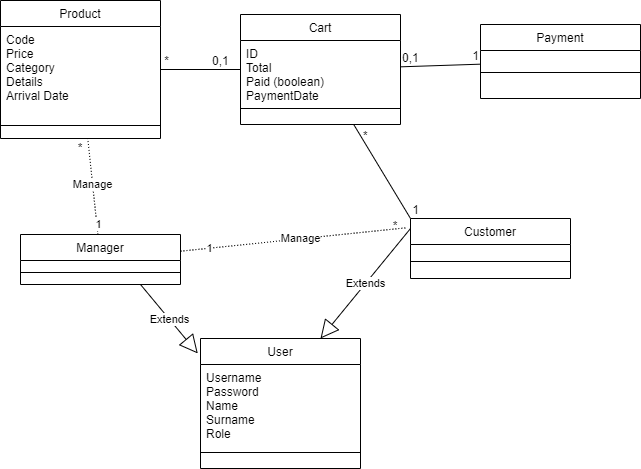

The diagram above was exported from draw.io. Its source (the exported page's mxGraphModel, read from the mxfile embedded in the PNG):
<mxGraphModel dx="1050" dy="530" grid="1" gridSize="10" guides="1" tooltips="1" connect="1" arrows="1" fold="1" page="1" pageScale="1" pageWidth="827" pageHeight="1169" math="0" shadow="0">
  <root>
    <mxCell id="WIyWlLk6GJQsqaUBKTNV-0" />
    <mxCell id="WIyWlLk6GJQsqaUBKTNV-1" parent="WIyWlLk6GJQsqaUBKTNV-0" />
    <mxCell id="R0FibeLWmFN4JqSDwSIt-6" value="Product" style="swimlane;fontStyle=0;align=center;verticalAlign=top;childLayout=stackLayout;horizontal=1;startSize=26;horizontalStack=0;resizeParent=1;resizeLast=0;collapsible=1;marginBottom=0;rounded=0;shadow=0;strokeWidth=1;" parent="WIyWlLk6GJQsqaUBKTNV-1" vertex="1">
      <mxGeometry x="150" y="72" width="160" height="138" as="geometry">
        <mxRectangle x="340" y="380" width="170" height="26" as="alternateBounds" />
      </mxGeometry>
    </mxCell>
    <mxCell id="R0FibeLWmFN4JqSDwSIt-7" value="Code&#10;Price&#10;Category&#10;Details&#10;Arrival Date&#10;" style="text;align=left;verticalAlign=top;spacingLeft=4;spacingRight=4;overflow=hidden;rotatable=0;points=[[0,0.5],[1,0.5]];portConstraint=eastwest;" parent="R0FibeLWmFN4JqSDwSIt-6" vertex="1">
      <mxGeometry y="26" width="160" height="94" as="geometry" />
    </mxCell>
    <mxCell id="R0FibeLWmFN4JqSDwSIt-8" value="" style="line;html=1;strokeWidth=1;align=left;verticalAlign=middle;spacingTop=-1;spacingLeft=3;spacingRight=3;rotatable=0;labelPosition=right;points=[];portConstraint=eastwest;" parent="R0FibeLWmFN4JqSDwSIt-6" vertex="1">
      <mxGeometry y="120" width="160" height="10" as="geometry" />
    </mxCell>
    <mxCell id="R0FibeLWmFN4JqSDwSIt-9" value="Cart" style="swimlane;fontStyle=0;align=center;verticalAlign=top;childLayout=stackLayout;horizontal=1;startSize=26;horizontalStack=0;resizeParent=1;resizeLast=0;collapsible=1;marginBottom=0;rounded=0;shadow=0;strokeWidth=1;" parent="WIyWlLk6GJQsqaUBKTNV-1" vertex="1">
      <mxGeometry x="390" y="86" width="160" height="110" as="geometry">
        <mxRectangle x="340" y="380" width="170" height="26" as="alternateBounds" />
      </mxGeometry>
    </mxCell>
    <mxCell id="R0FibeLWmFN4JqSDwSIt-10" value="ID&#10;Total&#10;Paid (boolean)&#10;PaymentDate" style="text;align=left;verticalAlign=top;spacingLeft=4;spacingRight=4;overflow=hidden;rotatable=0;points=[[0,0.5],[1,0.5]];portConstraint=eastwest;" parent="R0FibeLWmFN4JqSDwSIt-9" vertex="1">
      <mxGeometry y="26" width="160" height="64" as="geometry" />
    </mxCell>
    <mxCell id="R0FibeLWmFN4JqSDwSIt-11" value="" style="line;html=1;strokeWidth=1;align=left;verticalAlign=middle;spacingTop=-1;spacingLeft=3;spacingRight=3;rotatable=0;labelPosition=right;points=[];portConstraint=eastwest;" parent="R0FibeLWmFN4JqSDwSIt-9" vertex="1">
      <mxGeometry y="90" width="160" height="8" as="geometry" />
    </mxCell>
    <mxCell id="R0FibeLWmFN4JqSDwSIt-36" value="User" style="swimlane;fontStyle=0;align=center;verticalAlign=top;childLayout=stackLayout;horizontal=1;startSize=26;horizontalStack=0;resizeParent=1;resizeLast=0;collapsible=1;marginBottom=0;rounded=0;shadow=0;strokeWidth=1;" parent="WIyWlLk6GJQsqaUBKTNV-1" vertex="1">
      <mxGeometry x="350" y="410" width="160" height="130" as="geometry">
        <mxRectangle x="340" y="380" width="170" height="26" as="alternateBounds" />
      </mxGeometry>
    </mxCell>
    <mxCell id="R0FibeLWmFN4JqSDwSIt-37" value="Username&#10;Password&#10;Name&#10;Surname&#10;Role" style="text;align=left;verticalAlign=top;spacingLeft=4;spacingRight=4;overflow=hidden;rotatable=0;points=[[0,0.5],[1,0.5]];portConstraint=eastwest;" parent="R0FibeLWmFN4JqSDwSIt-36" vertex="1">
      <mxGeometry y="26" width="160" height="84" as="geometry" />
    </mxCell>
    <mxCell id="R0FibeLWmFN4JqSDwSIt-38" value="" style="line;html=1;strokeWidth=1;align=left;verticalAlign=middle;spacingTop=-1;spacingLeft=3;spacingRight=3;rotatable=0;labelPosition=right;points=[];portConstraint=eastwest;" parent="R0FibeLWmFN4JqSDwSIt-36" vertex="1">
      <mxGeometry y="110" width="160" height="8" as="geometry" />
    </mxCell>
    <mxCell id="md-O3Fzf3mo8d1-SE6Rz-0" value="Manager" style="swimlane;fontStyle=0;align=center;verticalAlign=top;childLayout=stackLayout;horizontal=1;startSize=26;horizontalStack=0;resizeParent=1;resizeLast=0;collapsible=1;marginBottom=0;rounded=0;shadow=0;strokeWidth=1;" parent="WIyWlLk6GJQsqaUBKTNV-1" vertex="1">
      <mxGeometry x="170" y="306" width="160" height="50" as="geometry">
        <mxRectangle x="340" y="380" width="170" height="26" as="alternateBounds" />
      </mxGeometry>
    </mxCell>
    <mxCell id="md-O3Fzf3mo8d1-SE6Rz-2" value="" style="line;html=1;strokeWidth=1;align=left;verticalAlign=middle;spacingTop=-1;spacingLeft=3;spacingRight=3;rotatable=0;labelPosition=right;points=[];portConstraint=eastwest;" parent="md-O3Fzf3mo8d1-SE6Rz-0" vertex="1">
      <mxGeometry y="26" width="160" height="24" as="geometry" />
    </mxCell>
    <mxCell id="md-O3Fzf3mo8d1-SE6Rz-15" value="" style="endArrow=none;html=1;rounded=0;" parent="WIyWlLk6GJQsqaUBKTNV-1" source="R0FibeLWmFN4JqSDwSIt-9" target="tWPRT2ul_hQeAb1-Qssr-3" edge="1">
      <mxGeometry relative="1" as="geometry">
        <mxPoint x="330" y="320" as="sourcePoint" />
        <mxPoint x="667" y="131.33574007220227" as="targetPoint" />
      </mxGeometry>
    </mxCell>
    <mxCell id="md-O3Fzf3mo8d1-SE6Rz-16" value="0,1" style="resizable=0;html=1;whiteSpace=wrap;align=left;verticalAlign=bottom;" parent="md-O3Fzf3mo8d1-SE6Rz-15" connectable="0" vertex="1">
      <mxGeometry x="-1" relative="1" as="geometry" />
    </mxCell>
    <mxCell id="md-O3Fzf3mo8d1-SE6Rz-17" value="1" style="resizable=0;html=1;whiteSpace=wrap;align=right;verticalAlign=bottom;" parent="md-O3Fzf3mo8d1-SE6Rz-15" connectable="0" vertex="1">
      <mxGeometry x="1" relative="1" as="geometry" />
    </mxCell>
    <mxCell id="md-O3Fzf3mo8d1-SE6Rz-18" value="" style="endArrow=none;html=1;rounded=0;entryX=0;entryY=0;entryDx=0;entryDy=0;entryPerimeter=0;" parent="WIyWlLk6GJQsqaUBKTNV-1" source="R0FibeLWmFN4JqSDwSIt-9" target="bYnZzjv6k98iO6NvpclV-2" edge="1">
      <mxGeometry relative="1" as="geometry">
        <mxPoint x="330" y="320" as="sourcePoint" />
        <mxPoint x="570" y="286.1111111111112" as="targetPoint" />
      </mxGeometry>
    </mxCell>
    <mxCell id="md-O3Fzf3mo8d1-SE6Rz-19" value="*" style="resizable=0;html=1;whiteSpace=wrap;align=left;verticalAlign=bottom;" parent="md-O3Fzf3mo8d1-SE6Rz-18" connectable="0" vertex="1">
      <mxGeometry x="-1" relative="1" as="geometry">
        <mxPoint x="8" y="20" as="offset" />
      </mxGeometry>
    </mxCell>
    <mxCell id="md-O3Fzf3mo8d1-SE6Rz-20" value="1" style="resizable=0;html=1;whiteSpace=wrap;align=right;verticalAlign=bottom;" parent="md-O3Fzf3mo8d1-SE6Rz-18" connectable="0" vertex="1">
      <mxGeometry x="1" relative="1" as="geometry">
        <mxPoint x="10" as="offset" />
      </mxGeometry>
    </mxCell>
    <mxCell id="md-O3Fzf3mo8d1-SE6Rz-21" value="" style="endArrow=none;html=1;rounded=0;" parent="WIyWlLk6GJQsqaUBKTNV-1" source="R0FibeLWmFN4JqSDwSIt-9" target="R0FibeLWmFN4JqSDwSIt-6" edge="1">
      <mxGeometry relative="1" as="geometry">
        <mxPoint x="330" y="320" as="sourcePoint" />
        <mxPoint x="490" y="320" as="targetPoint" />
      </mxGeometry>
    </mxCell>
    <mxCell id="md-O3Fzf3mo8d1-SE6Rz-22" value="0,1" style="resizable=0;html=1;whiteSpace=wrap;align=left;verticalAlign=bottom;" parent="md-O3Fzf3mo8d1-SE6Rz-21" connectable="0" vertex="1">
      <mxGeometry x="-1" relative="1" as="geometry">
        <mxPoint x="-30" as="offset" />
      </mxGeometry>
    </mxCell>
    <mxCell id="md-O3Fzf3mo8d1-SE6Rz-23" value="*" style="resizable=0;html=1;whiteSpace=wrap;align=right;verticalAlign=bottom;" parent="md-O3Fzf3mo8d1-SE6Rz-21" connectable="0" vertex="1">
      <mxGeometry x="1" relative="1" as="geometry">
        <mxPoint x="10" as="offset" />
      </mxGeometry>
    </mxCell>
    <mxCell id="md-O3Fzf3mo8d1-SE6Rz-33" value="" style="endArrow=none;html=1;rounded=0;dashed=1;dashPattern=1 2;" parent="WIyWlLk6GJQsqaUBKTNV-1" source="md-O3Fzf3mo8d1-SE6Rz-0" target="R0FibeLWmFN4JqSDwSIt-6" edge="1">
      <mxGeometry relative="1" as="geometry">
        <mxPoint x="350" y="310" as="sourcePoint" />
        <mxPoint x="510" y="310" as="targetPoint" />
      </mxGeometry>
    </mxCell>
    <mxCell id="md-O3Fzf3mo8d1-SE6Rz-36" value="Manage" style="edgeLabel;html=1;align=center;verticalAlign=middle;resizable=0;points=[];" parent="md-O3Fzf3mo8d1-SE6Rz-33" connectable="0" vertex="1">
      <mxGeometry x="0.051" y="1" relative="1" as="geometry">
        <mxPoint as="offset" />
      </mxGeometry>
    </mxCell>
    <mxCell id="md-O3Fzf3mo8d1-SE6Rz-41" value="1" style="edgeLabel;html=1;align=center;verticalAlign=middle;resizable=0;points=[];" parent="md-O3Fzf3mo8d1-SE6Rz-33" connectable="0" vertex="1">
      <mxGeometry x="-0.8009" y="-1" relative="1" as="geometry">
        <mxPoint as="offset" />
      </mxGeometry>
    </mxCell>
    <mxCell id="md-O3Fzf3mo8d1-SE6Rz-37" value="" style="endArrow=none;html=1;rounded=0;dashed=1;dashPattern=1 2;entryX=-0.02;entryY=0.153;entryDx=0;entryDy=0;entryPerimeter=0;" parent="WIyWlLk6GJQsqaUBKTNV-1" source="md-O3Fzf3mo8d1-SE6Rz-0" target="bYnZzjv6k98iO6NvpclV-2" edge="1">
      <mxGeometry relative="1" as="geometry">
        <mxPoint x="208" y="320" as="sourcePoint" />
        <mxPoint x="470" y="350" as="targetPoint" />
      </mxGeometry>
    </mxCell>
    <mxCell id="md-O3Fzf3mo8d1-SE6Rz-38" value="Manage" style="edgeLabel;html=1;align=center;verticalAlign=middle;resizable=0;points=[];" parent="md-O3Fzf3mo8d1-SE6Rz-37" connectable="0" vertex="1">
      <mxGeometry x="0.051" y="1" relative="1" as="geometry">
        <mxPoint as="offset" />
      </mxGeometry>
    </mxCell>
    <mxCell id="md-O3Fzf3mo8d1-SE6Rz-39" value="1" style="edgeLabel;html=1;align=center;verticalAlign=middle;resizable=0;points=[];" parent="md-O3Fzf3mo8d1-SE6Rz-37" connectable="0" vertex="1">
      <mxGeometry x="-0.7449" relative="1" as="geometry">
        <mxPoint as="offset" />
      </mxGeometry>
    </mxCell>
    <mxCell id="tWPRT2ul_hQeAb1-Qssr-3" value="Payment" style="swimlane;fontStyle=0;align=center;verticalAlign=top;childLayout=stackLayout;horizontal=1;startSize=26;horizontalStack=0;resizeParent=1;resizeLast=0;collapsible=1;marginBottom=0;rounded=0;shadow=0;strokeWidth=1;" parent="WIyWlLk6GJQsqaUBKTNV-1" vertex="1">
      <mxGeometry x="630" y="96" width="160" height="74" as="geometry">
        <mxRectangle x="340" y="380" width="170" height="26" as="alternateBounds" />
      </mxGeometry>
    </mxCell>
    <mxCell id="tWPRT2ul_hQeAb1-Qssr-5" value="" style="line;html=1;strokeWidth=1;align=left;verticalAlign=middle;spacingTop=-1;spacingLeft=3;spacingRight=3;rotatable=0;labelPosition=right;points=[];portConstraint=eastwest;" parent="tWPRT2ul_hQeAb1-Qssr-3" vertex="1">
      <mxGeometry y="26" width="160" height="44" as="geometry" />
    </mxCell>
    <mxCell id="FasEpf7m4bovE3hkefyT-0" value="*" style="text;html=1;align=center;verticalAlign=middle;whiteSpace=wrap;rounded=0;" parent="WIyWlLk6GJQsqaUBKTNV-1" vertex="1">
      <mxGeometry x="220" y="210" width="20" height="20" as="geometry" />
    </mxCell>
    <mxCell id="FasEpf7m4bovE3hkefyT-1" value="*" style="text;html=1;align=center;verticalAlign=middle;whiteSpace=wrap;rounded=0;" parent="WIyWlLk6GJQsqaUBKTNV-1" vertex="1">
      <mxGeometry x="540" y="290" width="10" height="16" as="geometry" />
    </mxCell>
    <mxCell id="bYnZzjv6k98iO6NvpclV-0" value="Extends" style="endArrow=block;endSize=16;endFill=0;html=1;rounded=0;exitX=0.75;exitY=1;exitDx=0;exitDy=0;entryX=-0.017;entryY=0.115;entryDx=0;entryDy=0;entryPerimeter=0;" parent="WIyWlLk6GJQsqaUBKTNV-1" source="md-O3Fzf3mo8d1-SE6Rz-0" target="R0FibeLWmFN4JqSDwSIt-36" edge="1">
      <mxGeometry width="160" relative="1" as="geometry">
        <mxPoint x="330" y="280" as="sourcePoint" />
        <mxPoint x="490" y="280" as="targetPoint" />
      </mxGeometry>
    </mxCell>
    <mxCell id="bYnZzjv6k98iO6NvpclV-1" value="Extends" style="endArrow=block;endSize=16;endFill=0;html=1;rounded=0;exitX=0;exitY=0.167;exitDx=0;exitDy=0;exitPerimeter=0;entryX=0.75;entryY=0;entryDx=0;entryDy=0;" parent="WIyWlLk6GJQsqaUBKTNV-1" source="bYnZzjv6k98iO6NvpclV-2" target="R0FibeLWmFN4JqSDwSIt-36" edge="1">
      <mxGeometry width="160" relative="1" as="geometry">
        <mxPoint x="570" y="411" as="sourcePoint" />
        <mxPoint x="512" y="426" as="targetPoint" />
      </mxGeometry>
    </mxCell>
    <mxCell id="bYnZzjv6k98iO6NvpclV-2" value="&lt;span style=&quot;font-weight: normal;&quot;&gt;Customer&lt;/span&gt;" style="swimlane;fontStyle=1;align=center;verticalAlign=top;childLayout=stackLayout;horizontal=1;startSize=26;horizontalStack=0;resizeParent=1;resizeParentMax=0;resizeLast=0;collapsible=1;marginBottom=0;whiteSpace=wrap;html=1;" parent="WIyWlLk6GJQsqaUBKTNV-1" vertex="1">
      <mxGeometry x="560" y="290" width="160" height="60" as="geometry" />
    </mxCell>
    <mxCell id="bYnZzjv6k98iO6NvpclV-4" value="" style="line;strokeWidth=1;fillColor=none;align=left;verticalAlign=middle;spacingTop=-1;spacingLeft=3;spacingRight=3;rotatable=0;labelPosition=right;points=[];portConstraint=eastwest;strokeColor=inherit;" parent="bYnZzjv6k98iO6NvpclV-2" vertex="1">
      <mxGeometry y="26" width="160" height="34" as="geometry" />
    </mxCell>
  </root>
</mxGraphModel>